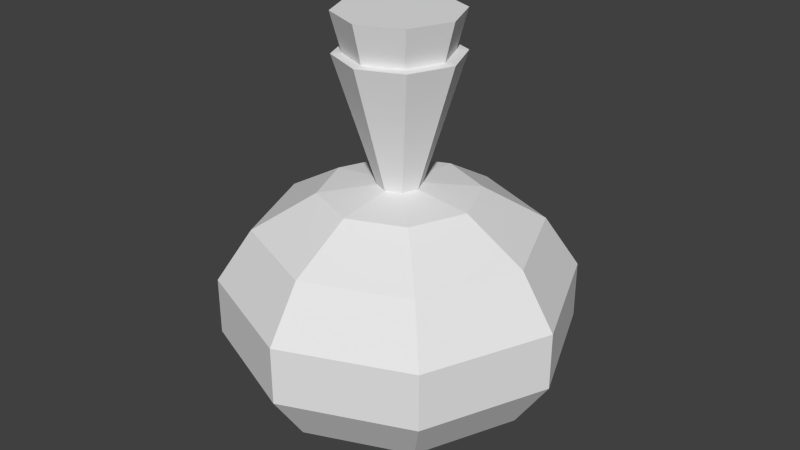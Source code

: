 # Source: health-potion.blend  (saved by Blender 2.69.0; exported with 4.5.12 LTS)
import bpy
from mathutils import Matrix  # noqa: F401  (used for matrix-valued properties, if any)

bpy.ops.wm.read_factory_settings(use_empty=True)
scene = bpy.context.scene
scene.name = 'Scene'

# ---- collections
col_collection_1 = bpy.data.collections.new('Collection 1'); scene.collection.children.link(col_collection_1)

# ---- materials (node trees are filled in below, after node groups)
mat_health_potion_opaque = bpy.data.materials.new('health-potion-opaque')
mat_health_potion_opaque.alpha_threshold = 0.0
mat_health_potion_opaque.use_transparent_shadow = False
mat_health_potion_opaque.roughness = 0.5
mat_health_potion_opaque.line_color = (0.0, 0.0, 0.0, 0.3474)

# ---- material node trees

# ---- world
world_world = bpy.data.worlds.new('World'); scene.world = world_world
world_world.color = (0.05088, 0.05088, 0.05088)
world_world.use_sun_shadow = False
world_world.sun_shadow_jitter_overblur = 0.0
world_world.cycles.sampling_method = 'MANUAL'
world_world.cycles.sample_map_resolution = 256

# ---- meshes
me_sphere = bpy.data.meshes.new('Sphere')
me_sphere.from_pydata([(-0.4339, 0.0, 0.7368), (-0.7818, 0.0, 0.5361), (-0.9749, 0.0, 0.2461), (-0.9749, 0.0, -0.07579), (-0.7818, 0.0, -0.3658), (-0.3068, 0.3068, 0.7368), (-0.5528, 0.5528, 0.5361), (-0.6894, 0.6894, 0.2461), (-0.6894, 0.6894, -0.07579), (-0.5528, 0.5528, -0.3658), (-0.3068, 0.3068, -0.5665), (-1.336e-07, 0.4339, 0.7368), (-7.403e-08, 0.7818, 0.5361), (-7.403e-08, 0.9749, 0.2461), (-7.403e-08, 0.9749, -0.07579), (-7.403e-08, 0.7818, -0.3658), (-1.187e-07, 0.4339, -0.5665), (-1.854e-07, 0.3419, 1.483), (0.3068, 0.3068, 0.7368), (0.5528, 0.5528, 0.5361), (0.6894, 0.6894, 0.2461), (0.6894, 0.6894, -0.07579), (0.5528, 0.5528, -0.3658), (0.3068, 0.3068, -0.5665), (-1.51e-07, 0.0, -0.6381), (0.4339, -7.697e-08, 0.7368), (0.7818, -1.366e-07, 0.5361), (0.9749, -1.664e-07, 0.2461), (0.9749, -1.664e-07, -0.07579), (0.7818, -1.366e-07, -0.3658), (0.4339, -9.187e-08, -0.5665), (0.3068, -0.3068, 0.7368), (0.5528, -0.5528, 0.5361), (0.6894, -0.6894, 0.2461), (0.6894, -0.6894, -0.07579), (0.5528, -0.5528, -0.3658), (0.3068, -0.3068, -0.5665), (-2.677e-07, -0.4339, 0.7368), (-4.019e-07, -0.7818, 0.5361), (-4.019e-07, -0.9749, 0.2461), (-4.019e-07, -0.9749, -0.07579), (-4.019e-07, -0.7818, -0.3658), (-2.677e-07, -0.4339, -0.5665), (-0.3068, -0.3068, 0.7368), (-0.5528, -0.5528, 0.5361), (-0.6894, -0.6894, 0.2461), (-0.6894, -0.6894, -0.07579), (-0.5528, -0.5528, -0.3658), (-0.3068, -0.3068, -0.5665), (-0.4339, 1.316e-07, -0.5665), (-2.036e-07, 0.1203, 0.7726), (-0.1203, -6.113e-08, 0.7726), (-0.0851, -0.0851, 0.7726), (0.1203, -8.248e-08, 0.7726), (-0.0851, 0.0851, 0.7726), (0.0851, 0.0851, 0.7726), (0.0851, -0.0851, 0.7726), (-2.408e-07, -0.1203, 0.7726), (-0.3419, -4.336e-08, 1.483), (-0.2418, -0.2418, 1.483), (0.3419, -1.04e-07, 1.483), (-0.2418, 0.2418, 1.483), (0.2418, 0.2418, 1.483), (0.2418, -0.2418, 1.483), (-2.911e-07, -0.3419, 1.483), (-0.004757, 0.2838, 1.485), (-0.288, 0.0005669, 1.485), (-0.205, -0.1997, 1.485), (0.2785, 0.0005668, 1.485), (-0.205, 0.2008, 1.485), (0.1955, 0.2008, 1.485), (0.1955, -0.1997, 1.485), (-0.004757, -0.2827, 1.485), (-0.004757, 0.3397, 1.697), (-0.3439, 0.0005669, 1.697), (-0.2446, -0.2393, 1.697), (0.3344, 0.0005668, 1.697), (-0.2446, 0.2404, 1.697), (0.2351, 0.2404, 1.697), (0.2351, -0.2393, 1.697), (-0.004757, -0.3386, 1.697), (-0.004757, 0.0005669, 1.697)], [], [(4, 3, 8, 9), (3, 2, 7, 8), (2, 1, 6, 7), (1, 0, 5, 6), (10, 9, 15, 16), (9, 8, 14, 15), (8, 7, 13, 14), (7, 6, 12, 13), (6, 5, 11, 12), (16, 15, 22, 23), (15, 14, 21, 22), (14, 13, 20, 21), (13, 12, 19, 20), (12, 11, 18, 19), (23, 22, 29, 30), (22, 21, 28, 29), (21, 20, 27, 28), (20, 19, 26, 27), (19, 18, 25, 26), (30, 29, 35, 36), (29, 28, 34, 35), (28, 27, 33, 34), (27, 26, 32, 33), (26, 25, 31, 32), (36, 35, 41, 42), (35, 34, 40, 41), (34, 33, 39, 40), (33, 32, 38, 39), (32, 31, 37, 38), (42, 41, 47, 48), (41, 40, 46, 47), (40, 39, 45, 46), (39, 38, 44, 45), (38, 37, 43, 44), (24, 49, 10), (49, 4, 9, 10), (51, 52, 59, 58), (24, 10, 16), (54, 51, 58, 61), (24, 16, 23), (50, 54, 61, 17), (24, 23, 30), (55, 50, 17, 62), (24, 30, 36), (53, 55, 62, 60), (24, 36, 42), (56, 53, 60, 63), (24, 42, 48), (57, 56, 63, 64), (24, 48, 49), (48, 47, 4, 49), (47, 46, 3, 4), (46, 45, 2, 3), (45, 44, 1, 2), (44, 43, 0, 1), (52, 57, 64, 59), (43, 52, 51, 0), (0, 51, 54, 5), (5, 54, 50, 11), (11, 50, 55, 18), (18, 55, 53, 25), (25, 53, 56, 31), (31, 56, 57, 37), (37, 57, 52, 43), (58, 59, 67, 66), (61, 58, 66, 69), (17, 61, 69, 65), (62, 17, 65, 70), (60, 62, 70, 68), (63, 60, 68, 71), (64, 63, 71, 72), (59, 64, 72, 67), (66, 67, 75, 74), (69, 66, 74, 77), (65, 69, 77, 73), (70, 65, 73, 78), (68, 70, 78, 76), (71, 68, 76, 79), (72, 71, 79, 80), (67, 72, 80, 75), (80, 79, 81), (79, 76, 81), (76, 78, 81), (78, 73, 81), (73, 77, 81), (77, 74, 81), (74, 75, 81), (75, 80, 81)])
_uv = me_sphere.uv_layers.new(name='UVMap')
_uv.uv.foreach_set('vector', [0.3227, 0.1487, 0.3517, 0.08355, 0.4653, 0.1936, 0.3987, 0.2191, 0.3517, 0.08355, 0.3891, 0.00936, 0.5511, 0.1615, 0.4653, 0.1936, 0.3179, 0.9906, 0.2884, 0.9223, 0.3734, 0.8341, 0.4486, 0.8685, 0.2884, 0.9223, 0.2586, 0.8495, 0.3008, 0.8037, 0.3734, 0.8341, 0.3376, 0.2455, 0.3987, 0.2191, 0.4026, 0.3227, 0.3407, 0.2982, 0.3987, 0.2191, 0.4653, 0.1936, 0.4677, 0.3517, 0.4026, 0.3227, 0.4653, 0.1936, 0.5511, 0.1615, 0.5511, 0.3898, 0.4677, 0.3517, 0.4486, 0.8685, 0.3734, 0.8341, 0.3711, 0.7116, 0.4486, 0.6828, 0.3734, 0.8341, 0.3008, 0.8037, 0.2982, 0.7414, 0.3711, 0.7116, 0.3407, 0.2982, 0.4026, 0.3227, 0.3321, 0.3987, 0.3057, 0.3376, 0.4026, 0.3227, 0.4677, 0.3517, 0.3577, 0.4653, 0.3321, 0.3987, 0.4677, 0.3517, 0.5511, 0.3898, 0.3898, 0.5511, 0.3577, 0.4653, 0.4486, 0.6828, 0.3711, 0.7116, 0.2828, 0.6266, 0.3172, 0.5514, 0.3711, 0.7116, 0.2982, 0.7414, 0.2524, 0.6992, 0.2828, 0.6266, 0.3057, 0.3376, 0.3321, 0.3987, 0.2286, 0.4026, 0.2531, 0.3407, 0.3321, 0.3987, 0.3577, 0.4653, 0.1996, 0.4677, 0.2286, 0.4026, 0.3577, 0.4653, 0.3898, 0.5511, 0.1615, 0.5511, 0.1996, 0.4677, 0.3172, 0.5514, 0.2828, 0.6266, 0.1603, 0.6289, 0.1315, 0.5514, 0.2828, 0.6266, 0.2524, 0.6992, 0.1902, 0.7018, 0.1603, 0.6289, 0.2531, 0.3407, 0.2286, 0.4026, 0.1526, 0.3321, 0.2137, 0.3057, 0.2286, 0.4026, 0.1996, 0.4677, 0.08603, 0.3577, 0.1526, 0.3321, 0.1996, 0.4677, 0.1615, 0.5511, 0.01732, 0.3974, 0.08603, 0.3577, 0.1315, 0.5514, 0.1603, 0.6289, 0.07535, 0.7172, 0.01732, 0.6904, 0.1603, 0.6289, 0.1902, 0.7018, 0.1479, 0.7476, 0.07535, 0.7172, 0.2137, 0.3057, 0.1526, 0.3321, 0.1487, 0.2286, 0.2105, 0.2531, 0.1526, 0.3321, 0.08603, 0.3577, 0.08355, 0.1996, 0.1487, 0.2286, 0.08603, 0.3577, 0.01732, 0.3974, 0.0001585, 0.1615, 0.08355, 0.1996, 0.01732, 0.6904, 0.07535, 0.7172, 0.07766, 0.8397, 0.0001578, 0.8685, 0.07535, 0.7172, 0.1479, 0.7476, 0.1505, 0.8098, 0.07766, 0.8397, 0.2105, 0.2531, 0.1487, 0.2286, 0.2191, 0.1526, 0.2455, 0.2137, 0.1487, 0.2286, 0.08355, 0.1996, 0.1936, 0.08603, 0.2191, 0.1526, 0.08355, 0.1996, 0.0001585, 0.1615, 0.1611, 0.01367, 0.1936, 0.08603, 0.0001578, 0.8685, 0.07766, 0.8397, 0.1659, 0.9246, 0.1319, 0.9863, 0.07766, 0.8397, 0.1505, 0.8098, 0.1963, 0.8521, 0.1659, 0.9246, 0.2756, 0.2756, 0.2982, 0.2105, 0.3376, 0.2455, 0.2982, 0.2105, 0.3227, 0.1487, 0.3987, 0.2191, 0.3376, 0.2455, 0.6809, 0.1055, 0.6735, 0.1085, 0.5893, 0.06541, 0.6513, 0.01763, 0.2756, 0.2756, 0.3376, 0.2455, 0.3407, 0.2982, 0.6889, 0.1078, 0.6809, 0.1055, 0.6513, 0.01763, 0.7296, 0.0216, 0.2756, 0.2756, 0.3407, 0.2982, 0.3057, 0.3376, 0.6926, 0.1149, 0.6889, 0.1078, 0.7296, 0.0216, 0.7858, 0.08189, 0.2756, 0.2756, 0.3057, 0.3376, 0.2531, 0.3407, 0.6898, 0.1226, 0.6926, 0.1149, 0.7858, 0.08189, 0.7822, 0.1672, 0.2756, 0.2756, 0.2531, 0.3407, 0.2137, 0.3057, 0.6822, 0.1262, 0.6898, 0.1226, 0.7822, 0.1672, 0.7159, 0.2272, 0.2756, 0.2756, 0.2137, 0.3057, 0.2105, 0.2531, 0.6743, 0.1234, 0.6822, 0.1262, 0.7159, 0.2272, 0.6278, 0.2141, 0.2756, 0.2756, 0.2105, 0.2531, 0.2455, 0.2137, 0.6707, 0.116, 0.6743, 0.1234, 0.6278, 0.2141, 0.5774, 0.1462, 0.2756, 0.2756, 0.2455, 0.2137, 0.2982, 0.2105, 0.2455, 0.2137, 0.2191, 0.1526, 0.3227, 0.1487, 0.2982, 0.2105, 0.2191, 0.1526, 0.1936, 0.08603, 0.3517, 0.08355, 0.3227, 0.1487, 0.1936, 0.08603, 0.1611, 0.01367, 0.3891, 0.00936, 0.3517, 0.08355, 0.1319, 0.9863, 0.1659, 0.9246, 0.2884, 0.9223, 0.3179, 0.9906, 0.1659, 0.9246, 0.1963, 0.8521, 0.2586, 0.8495, 0.2884, 0.9223, 0.6735, 0.1085, 0.6707, 0.116, 0.5774, 0.1462, 0.5893, 0.06541, 0.1963, 0.8521, 0.2167, 0.7969, 0.2339, 0.7961, 0.2586, 0.8495, 0.2586, 0.8495, 0.2339, 0.7961, 0.2456, 0.7833, 0.3008, 0.8037, 0.3008, 0.8037, 0.2456, 0.7833, 0.2448, 0.766, 0.2982, 0.7414, 0.2982, 0.7414, 0.2448, 0.766, 0.2321, 0.7544, 0.2524, 0.6992, 0.2524, 0.6992, 0.2321, 0.7544, 0.2148, 0.7552, 0.1902, 0.7018, 0.1902, 0.7018, 0.2148, 0.7552, 0.2031, 0.7679, 0.1479, 0.7476, 0.1479, 0.7476, 0.2031, 0.7679, 0.2039, 0.7852, 0.1505, 0.8098, 0.1505, 0.8098, 0.2039, 0.7852, 0.2167, 0.7969, 0.1963, 0.8521, 0.6513, 0.01763, 0.5893, 0.06541, 0.5706, 0.05181, 0.6462, 0.0001578, 0.7296, 0.0216, 0.6513, 0.01763, 0.6462, 0.0001578, 0.7376, 0.0001578, 0.7858, 0.08189, 0.7296, 0.0216, 0.7376, 0.0001578, 0.809, 0.07029, 0.7822, 0.1672, 0.7858, 0.08189, 0.809, 0.07029, 0.81, 0.1775, 0.7159, 0.2272, 0.7822, 0.1672, 0.81, 0.1775, 0.7273, 0.2638, 0.6278, 0.2141, 0.7159, 0.2272, 0.7273, 0.2638, 0.6108, 0.2388, 0.5774, 0.1462, 0.6278, 0.2141, 0.6108, 0.2388, 0.5514, 0.1498, 0.5893, 0.06541, 0.5774, 0.1462, 0.5514, 0.1498, 0.5706, 0.05181, 0.7083, 0.8344, 0.7309, 0.8631, 0.7129, 0.9124, 0.6603, 0.8569, 0.7083, 0.7976, 0.7083, 0.8344, 0.6603, 0.8569, 0.6586, 0.7815, 0.7349, 0.7738, 0.7083, 0.7976, 0.6586, 0.7815, 0.7118, 0.7265, 0.771, 0.7765, 0.7349, 0.7738, 0.7118, 0.7265, 0.7887, 0.7265, 0.7952, 0.8043, 0.771, 0.7765, 0.7887, 0.7265, 0.8431, 0.7812, 0.7933, 0.8411, 0.7952, 0.8043, 0.8431, 0.7812, 0.8435, 0.8582, 0.7665, 0.8655, 0.7933, 0.8411, 0.8435, 0.8582, 0.7895, 0.9129, 0.7309, 0.8631, 0.7665, 0.8655, 0.7895, 0.9129, 0.7129, 0.9124, 0.7258, 0.5642, 0.7803, 0.5642, 0.7531, 0.63, 0.7803, 0.5642, 0.8189, 0.6028, 0.7531, 0.63, 0.8189, 0.6028, 0.8189, 0.6573, 0.7531, 0.63, 0.8189, 0.6573, 0.7803, 0.6958, 0.7531, 0.63, 0.7803, 0.6958, 0.7258, 0.6958, 0.7531, 0.63, 0.7258, 0.6958, 0.6873, 0.6573, 0.7531, 0.63, 0.6873, 0.6573, 0.6873, 0.6028, 0.7531, 0.63, 0.6873, 0.6028, 0.7258, 0.5642, 0.7531, 0.63])
me_sphere.materials.append(mat_health_potion_opaque)
me_sphere.materials.append(None)
me_sphere.use_remesh_preserve_volume = False
me_sphere.use_remesh_preserve_attributes = False
me_sphere.use_mirror_vertex_groups = False
me_sphere.update()

# ---- objects
ob_sphere = bpy.data.objects.new('Sphere', me_sphere)

# ---- transforms, parenting, visibility, modifiers, constraints
ob_sphere.location = (0.0, 0.0, 0.0)
ob_sphere.lineart.crease_threshold = 0.0

# ---- collection membership
col_collection_1.objects.link(ob_sphere)

# ---- scene / render settings (as saved in the file)
scene.frame_start = 1; scene.frame_end = 250; scene.frame_set(1)
scene.render.engine = 'BLENDER_EEVEE_NEXT'
scene.render.image_settings.compression = 90
scene.render.resolution_percentage = 50
scene.render.dither_intensity = 0.0
scene.cycles.use_denoising = False
scene.cycles.samples = 10
scene.cycles.sampling_pattern = 'TABULATED_SOBOL'
scene.cycles.light_sampling_threshold = 0.0
scene.cycles.use_adaptive_sampling = False
scene.cycles.use_light_tree = False
scene.cycles.blur_glossy = 0.0
scene.cycles.volume_bounces = 1
scene.cycles.pixel_filter_type = 'GAUSSIAN'
scene.cycles.sample_clamp_indirect = 0.0
scene.view_settings.view_transform = 'Standard'
bpy.context.view_layer.update()

# ---- added for rendering (the .blend has no active camera and no usable light): camera, sun
cam_auto = bpy.data.cameras.new('AutoCamera')
cam_auto.lens = 50.0
cam_auto.sensor_width = 36.0
cam_auto.clip_end = 1000.0
ob_auto_camera = bpy.data.objects.new('AutoCamera', cam_auto)
scene.collection.objects.link(ob_auto_camera)
ob_auto_camera.location = (3.3432, -4.01184, 3.20402)
ob_auto_camera.rotation_euler = (1.09748, -7.21219e-08, 0.694738)
scene.camera = ob_auto_camera
light_auto_sun = bpy.data.lights.new('AutoSun', 'SUN')
light_auto_sun.energy = 3.0
light_auto_sun.angle = 0.0523599
ob_auto_sun = bpy.data.objects.new('AutoSun', light_auto_sun)
scene.collection.objects.link(ob_auto_sun)
ob_auto_sun.rotation_euler = (0.872665, 0.174533, 0.523599)
bpy.context.view_layer.update()
